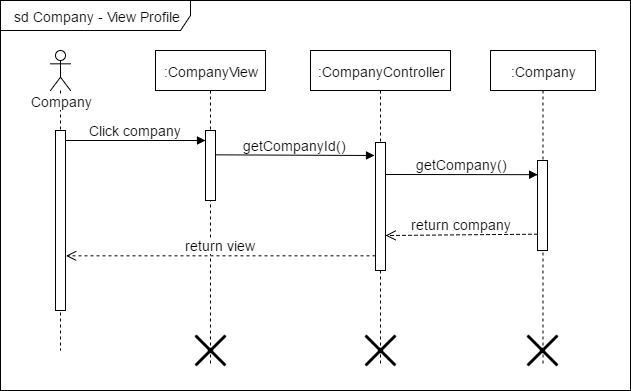

The diagram above was exported from draw.io. Its source (the exported page's mxGraphModel, read from the mxfile embedded in the PNG):
<mxGraphModel dx="1112" dy="454" grid="1" gridSize="10" guides="1" tooltips="1" connect="1" arrows="1" fold="1" page="1" pageScale="1" pageWidth="826" pageHeight="1169" math="0" shadow="0">
  <root>
    <mxCell id="0" />
    <mxCell id="1" parent="0" />
    <mxCell id="20a6a9d6b3b31e10-1" value="&lt;div style=&quot;text-align: left&quot;&gt;&lt;span&gt;sd Company - View Profile&lt;/span&gt;&lt;/div&gt;" style="shape=umlFrame;whiteSpace=wrap;html=1;fontSize=14;fontColor=none;width=190;height=30;" vertex="1" parent="1">
      <mxGeometry x="20" y="30" width="630" height="390" as="geometry" />
    </mxCell>
    <mxCell id="20a6a9d6b3b31e10-2" value="Company" style="shape=umlLifeline;participant=umlActor;perimeter=lifelinePerimeter;whiteSpace=wrap;html=1;container=1;collapsible=0;recursiveResize=0;verticalAlign=top;spacingTop=36;labelBackgroundColor=#ffffff;outlineConnect=0;fontSize=14;fontColor=none;" vertex="1" parent="1">
      <mxGeometry x="70" y="80" width="20" height="300" as="geometry" />
    </mxCell>
    <mxCell id="20a6a9d6b3b31e10-3" value="" style="html=1;points=[];perimeter=orthogonalPerimeter;fontSize=14;fontColor=none;" vertex="1" parent="20a6a9d6b3b31e10-2">
      <mxGeometry x="5" y="80" width="10" height="180" as="geometry" />
    </mxCell>
    <mxCell id="20a6a9d6b3b31e10-4" value=":CompanyView" style="shape=umlLifeline;perimeter=lifelinePerimeter;whiteSpace=wrap;html=1;container=1;collapsible=0;recursiveResize=0;outlineConnect=0;fontSize=14;fontColor=none;" vertex="1" parent="1">
      <mxGeometry x="175" y="80" width="110" height="315" as="geometry" />
    </mxCell>
    <mxCell id="20a6a9d6b3b31e10-5" value="" style="html=1;points=[];perimeter=orthogonalPerimeter;fontSize=14;fontColor=none;" vertex="1" parent="20a6a9d6b3b31e10-4">
      <mxGeometry x="50" y="80" width="10" height="70" as="geometry" />
    </mxCell>
    <mxCell id="352e6dedf54a6ced-1" value="" style="shape=umlDestroy;whiteSpace=wrap;html=1;strokeWidth=3;fontSize=14;fontColor=none;" vertex="1" parent="20a6a9d6b3b31e10-4">
      <mxGeometry x="40" y="285" width="30" height="30" as="geometry" />
    </mxCell>
    <mxCell id="20a6a9d6b3b31e10-6" value=":CompanyController" style="shape=umlLifeline;perimeter=lifelinePerimeter;whiteSpace=wrap;html=1;container=1;collapsible=0;recursiveResize=0;outlineConnect=0;fontSize=14;fontColor=none;" vertex="1" parent="1">
      <mxGeometry x="330" y="80" width="140" height="315" as="geometry" />
    </mxCell>
    <mxCell id="20a6a9d6b3b31e10-7" value="" style="html=1;points=[];perimeter=orthogonalPerimeter;fontSize=14;fontColor=none;" vertex="1" parent="20a6a9d6b3b31e10-6">
      <mxGeometry x="65" y="92" width="10" height="128" as="geometry" />
    </mxCell>
    <mxCell id="352e6dedf54a6ced-2" value="" style="shape=umlDestroy;whiteSpace=wrap;html=1;strokeWidth=3;fontSize=14;fontColor=none;" vertex="1" parent="20a6a9d6b3b31e10-6">
      <mxGeometry x="55" y="285" width="30" height="30" as="geometry" />
    </mxCell>
    <mxCell id="20a6a9d6b3b31e10-8" value="Click company" style="html=1;verticalAlign=bottom;endArrow=block;strokeColor=#000000;fontSize=14;fontColor=none;exitX=1.043;exitY=0.057;exitPerimeter=0;" edge="1" parent="1" source="20a6a9d6b3b31e10-3">
      <mxGeometry x="85" y="170" as="geometry">
        <mxPoint x="90" y="170" as="sourcePoint" />
        <mxPoint x="225" y="169.9999999999999" as="targetPoint" />
      </mxGeometry>
    </mxCell>
    <mxCell id="20a6a9d6b3b31e10-9" value="return view" style="html=1;verticalAlign=bottom;endArrow=open;dashed=1;endSize=8;strokeColor=#000000;fontSize=14;fontColor=none;entryX=1.05;entryY=0.661;entryPerimeter=0;" edge="1" parent="1" source="20a6a9d6b3b31e10-7">
      <mxGeometry x="85.5" y="284.5" as="geometry">
        <mxPoint x="85.49999999999977" y="285.33333333333337" as="targetPoint" />
        <mxPoint x="380" y="285" as="sourcePoint" />
      </mxGeometry>
    </mxCell>
    <mxCell id="20a6a9d6b3b31e10-10" value=":Company" style="shape=umlLifeline;perimeter=lifelinePerimeter;whiteSpace=wrap;html=1;container=1;collapsible=0;recursiveResize=0;outlineConnect=0;fontSize=14;fontColor=none;" vertex="1" parent="1">
      <mxGeometry x="510" y="80" width="105" height="315" as="geometry" />
    </mxCell>
    <mxCell id="20a6a9d6b3b31e10-11" value="" style="html=1;points=[];perimeter=orthogonalPerimeter;fontSize=14;fontColor=none;" vertex="1" parent="20a6a9d6b3b31e10-10">
      <mxGeometry x="47" y="110" width="10" height="90" as="geometry" />
    </mxCell>
    <mxCell id="352e6dedf54a6ced-3" value="" style="shape=umlDestroy;whiteSpace=wrap;html=1;strokeWidth=3;fontSize=14;fontColor=none;" vertex="1" parent="20a6a9d6b3b31e10-10">
      <mxGeometry x="37" y="285" width="30" height="30" as="geometry" />
    </mxCell>
    <mxCell id="20a6a9d6b3b31e10-12" value="getCompany()" style="html=1;verticalAlign=bottom;endArrow=block;entryX=0;entryY=0;strokeColor=#000000;fontSize=14;fontColor=none;exitX=1.017;exitY=0.253;exitPerimeter=0;" edge="1" parent="1" source="20a6a9d6b3b31e10-7">
      <mxGeometry x="395" y="204.16666666666674" as="geometry">
        <mxPoint x="410" y="204" as="sourcePoint" />
        <mxPoint x="557.1666666666667" y="204.16666666666674" as="targetPoint" />
      </mxGeometry>
    </mxCell>
    <mxCell id="20a6a9d6b3b31e10-13" value="return company" style="html=1;verticalAlign=bottom;endArrow=open;dashed=1;endSize=8;strokeColor=#000000;fontSize=14;fontColor=none;entryX=1.044;entryY=0.724;entryPerimeter=0;" edge="1" parent="1" target="20a6a9d6b3b31e10-7">
      <mxGeometry x="395.5" y="263.66666666666674" as="geometry">
        <mxPoint x="410" y="264" as="targetPoint" />
        <mxPoint x="557" y="263.66666666666674" as="sourcePoint" />
      </mxGeometry>
    </mxCell>
    <mxCell id="20a6a9d6b3b31e10-14" value="getCompanyId()" style="html=1;verticalAlign=bottom;endArrow=block;entryX=-0.114;entryY=0.098;strokeColor=#000000;fontSize=14;fontColor=none;entryPerimeter=0;" edge="1" parent="1" target="20a6a9d6b3b31e10-7">
      <mxGeometry x="235" y="184.33333333333337" as="geometry">
        <mxPoint x="235" y="184.33333333333337" as="sourcePoint" />
        <mxPoint x="384.66666666666674" y="184.33333333333337" as="targetPoint" />
        <Array as="points" />
      </mxGeometry>
    </mxCell>
  </root>
</mxGraphModel>